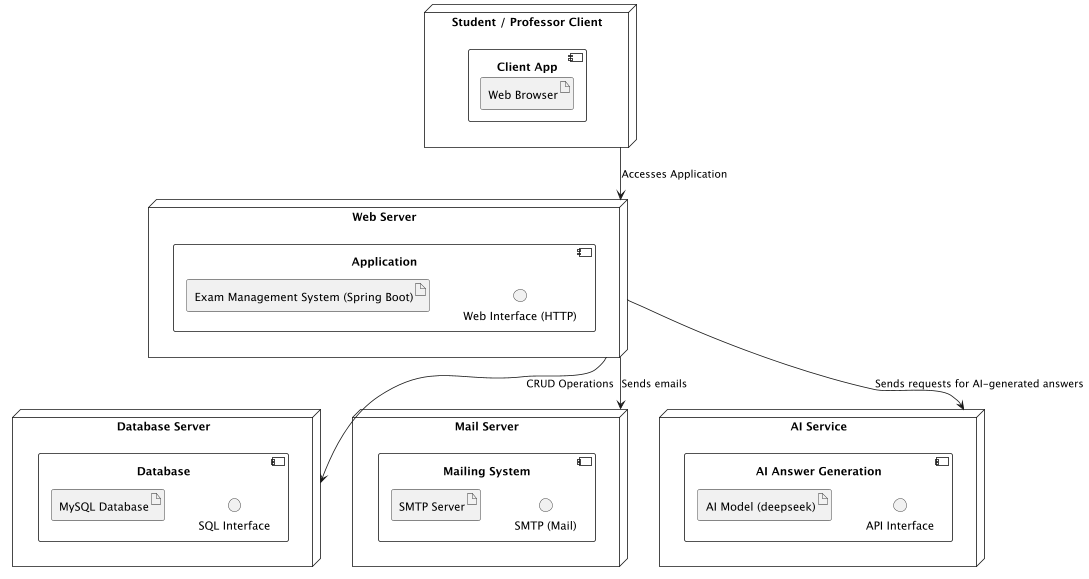

The diagram above was rendered by PlantUML. Its source (embedded in the PNG):
@startuml
node "Web Server" {
  component "Application" {
    artifact "Exam Management System (Spring Boot)"
    interface "Web Interface (HTTP)"
  }
}

node "Database Server" {
  component "Database" {
    artifact "MySQL Database"
    interface "SQL Interface"
  }
}

node "Mail Server" {
  component "Mailing System" {
    artifact "SMTP Server"
    interface "SMTP (Mail)"
  }
}

node "AI Service" {
  component "AI Answer Generation" {
    artifact "AI Model (deepseek)"
    interface "API Interface"
  }
}

node "Student / Professor Client" {
  component "Client App" {
    artifact "Web Browser"
    interface "Web Interface (HTTP)"
  }
}



"Student / Professor Client" --> "Web Server" : Accesses Application
"Web Server" --> "Database Server" : CRUD Operations
"Web Server" --> "Mail Server" : Sends emails
"Web Server" --> "AI Service" : Sends requests for AI-generated answers

@enduml